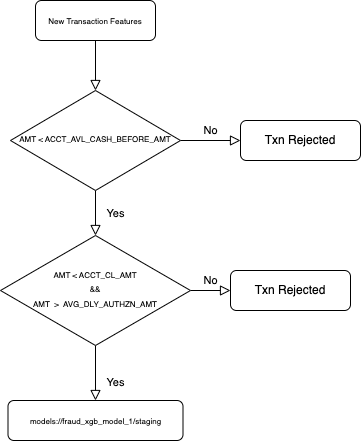

The diagram above was exported from draw.io. Its source (the exported page's mxGraphModel, read from the mxfile embedded in the PNG):
<mxGraphModel dx="896" dy="582" grid="1" gridSize="10" guides="1" tooltips="1" connect="1" arrows="1" fold="1" page="1" pageScale="1" pageWidth="827" pageHeight="1169" math="0" shadow="0">
  <root>
    <mxCell id="WIyWlLk6GJQsqaUBKTNV-0" />
    <mxCell id="WIyWlLk6GJQsqaUBKTNV-1" parent="WIyWlLk6GJQsqaUBKTNV-0" />
    <mxCell id="WIyWlLk6GJQsqaUBKTNV-2" value="" style="rounded=0;html=1;jettySize=auto;orthogonalLoop=1;fontSize=11;endArrow=block;endFill=0;endSize=8;strokeWidth=1;shadow=0;labelBackgroundColor=none;edgeStyle=orthogonalEdgeStyle;" parent="WIyWlLk6GJQsqaUBKTNV-1" source="WIyWlLk6GJQsqaUBKTNV-3" target="WIyWlLk6GJQsqaUBKTNV-6" edge="1">
      <mxGeometry relative="1" as="geometry" />
    </mxCell>
    <mxCell id="WIyWlLk6GJQsqaUBKTNV-3" value="&lt;font style=&quot;font-size: 8px;&quot;&gt;New Transaction Features&lt;/font&gt;" style="rounded=1;whiteSpace=wrap;html=1;fontSize=12;glass=0;strokeWidth=1;shadow=0;" parent="WIyWlLk6GJQsqaUBKTNV-1" vertex="1">
      <mxGeometry x="125" y="40" width="120" height="40" as="geometry" />
    </mxCell>
    <mxCell id="WIyWlLk6GJQsqaUBKTNV-4" value="Yes" style="rounded=0;html=1;jettySize=auto;orthogonalLoop=1;fontSize=11;endArrow=block;endFill=0;endSize=8;strokeWidth=1;shadow=0;labelBackgroundColor=none;edgeStyle=orthogonalEdgeStyle;" parent="WIyWlLk6GJQsqaUBKTNV-1" source="WIyWlLk6GJQsqaUBKTNV-6" target="WIyWlLk6GJQsqaUBKTNV-10" edge="1">
      <mxGeometry y="20" relative="1" as="geometry">
        <mxPoint as="offset" />
      </mxGeometry>
    </mxCell>
    <mxCell id="WIyWlLk6GJQsqaUBKTNV-5" value="No" style="edgeStyle=orthogonalEdgeStyle;rounded=0;html=1;jettySize=auto;orthogonalLoop=1;fontSize=11;endArrow=block;endFill=0;endSize=8;strokeWidth=1;shadow=0;labelBackgroundColor=none;" parent="WIyWlLk6GJQsqaUBKTNV-1" source="WIyWlLk6GJQsqaUBKTNV-6" target="WIyWlLk6GJQsqaUBKTNV-7" edge="1">
      <mxGeometry y="10" relative="1" as="geometry">
        <mxPoint as="offset" />
      </mxGeometry>
    </mxCell>
    <mxCell id="WIyWlLk6GJQsqaUBKTNV-6" value="&lt;font style=&quot;font-size: 8px;&quot;&gt;AMT &amp;lt; ACCT_AVL_CASH_BEFORE_AMT&lt;/font&gt;" style="rhombus;whiteSpace=wrap;html=1;shadow=0;fontFamily=Helvetica;fontSize=12;align=center;strokeWidth=1;spacing=6;spacingTop=-4;" parent="WIyWlLk6GJQsqaUBKTNV-1" vertex="1">
      <mxGeometry x="100" y="130" width="170" height="100" as="geometry" />
    </mxCell>
    <mxCell id="WIyWlLk6GJQsqaUBKTNV-7" value="Txn Rejected" style="rounded=1;whiteSpace=wrap;html=1;fontSize=12;glass=0;strokeWidth=1;shadow=0;" parent="WIyWlLk6GJQsqaUBKTNV-1" vertex="1">
      <mxGeometry x="330" y="160" width="120" height="40" as="geometry" />
    </mxCell>
    <mxCell id="WIyWlLk6GJQsqaUBKTNV-8" value="Yes" style="rounded=0;html=1;jettySize=auto;orthogonalLoop=1;fontSize=11;endArrow=block;endFill=0;endSize=8;strokeWidth=1;shadow=0;labelBackgroundColor=none;edgeStyle=orthogonalEdgeStyle;" parent="WIyWlLk6GJQsqaUBKTNV-1" source="WIyWlLk6GJQsqaUBKTNV-10" target="WIyWlLk6GJQsqaUBKTNV-11" edge="1">
      <mxGeometry x="0.3333" y="20" relative="1" as="geometry">
        <mxPoint as="offset" />
      </mxGeometry>
    </mxCell>
    <mxCell id="WIyWlLk6GJQsqaUBKTNV-9" value="No" style="edgeStyle=orthogonalEdgeStyle;rounded=0;html=1;jettySize=auto;orthogonalLoop=1;fontSize=11;endArrow=block;endFill=0;endSize=8;strokeWidth=1;shadow=0;labelBackgroundColor=none;" parent="WIyWlLk6GJQsqaUBKTNV-1" source="WIyWlLk6GJQsqaUBKTNV-10" target="WIyWlLk6GJQsqaUBKTNV-12" edge="1">
      <mxGeometry y="10" relative="1" as="geometry">
        <mxPoint as="offset" />
      </mxGeometry>
    </mxCell>
    <mxCell id="WIyWlLk6GJQsqaUBKTNV-10" value="&lt;font style=&quot;font-size: 8px;&quot;&gt;AMT &amp;lt; ACCT_CL_AMT &lt;br&gt;&amp;amp;&amp;amp; &lt;br&gt;AMT&amp;nbsp; &amp;gt;&amp;nbsp; AVG_DLY_AUTHZN_AMT&lt;/font&gt;" style="rhombus;whiteSpace=wrap;html=1;shadow=0;fontFamily=Helvetica;fontSize=12;align=center;strokeWidth=1;spacing=6;spacingTop=-4;" parent="WIyWlLk6GJQsqaUBKTNV-1" vertex="1">
      <mxGeometry x="90" y="275" width="190" height="110" as="geometry" />
    </mxCell>
    <mxCell id="WIyWlLk6GJQsqaUBKTNV-11" value="&lt;font style=&quot;font-size: 8px;&quot;&gt;models://fraud_xgb_model_1/staging&lt;/font&gt;" style="rounded=1;whiteSpace=wrap;html=1;fontSize=12;glass=0;strokeWidth=1;shadow=0;" parent="WIyWlLk6GJQsqaUBKTNV-1" vertex="1">
      <mxGeometry x="97.5" y="440" width="175" height="40" as="geometry" />
    </mxCell>
    <mxCell id="WIyWlLk6GJQsqaUBKTNV-12" value="Txn Rejected" style="rounded=1;whiteSpace=wrap;html=1;fontSize=12;glass=0;strokeWidth=1;shadow=0;" parent="WIyWlLk6GJQsqaUBKTNV-1" vertex="1">
      <mxGeometry x="320" y="310" width="120" height="40" as="geometry" />
    </mxCell>
  </root>
</mxGraphModel>